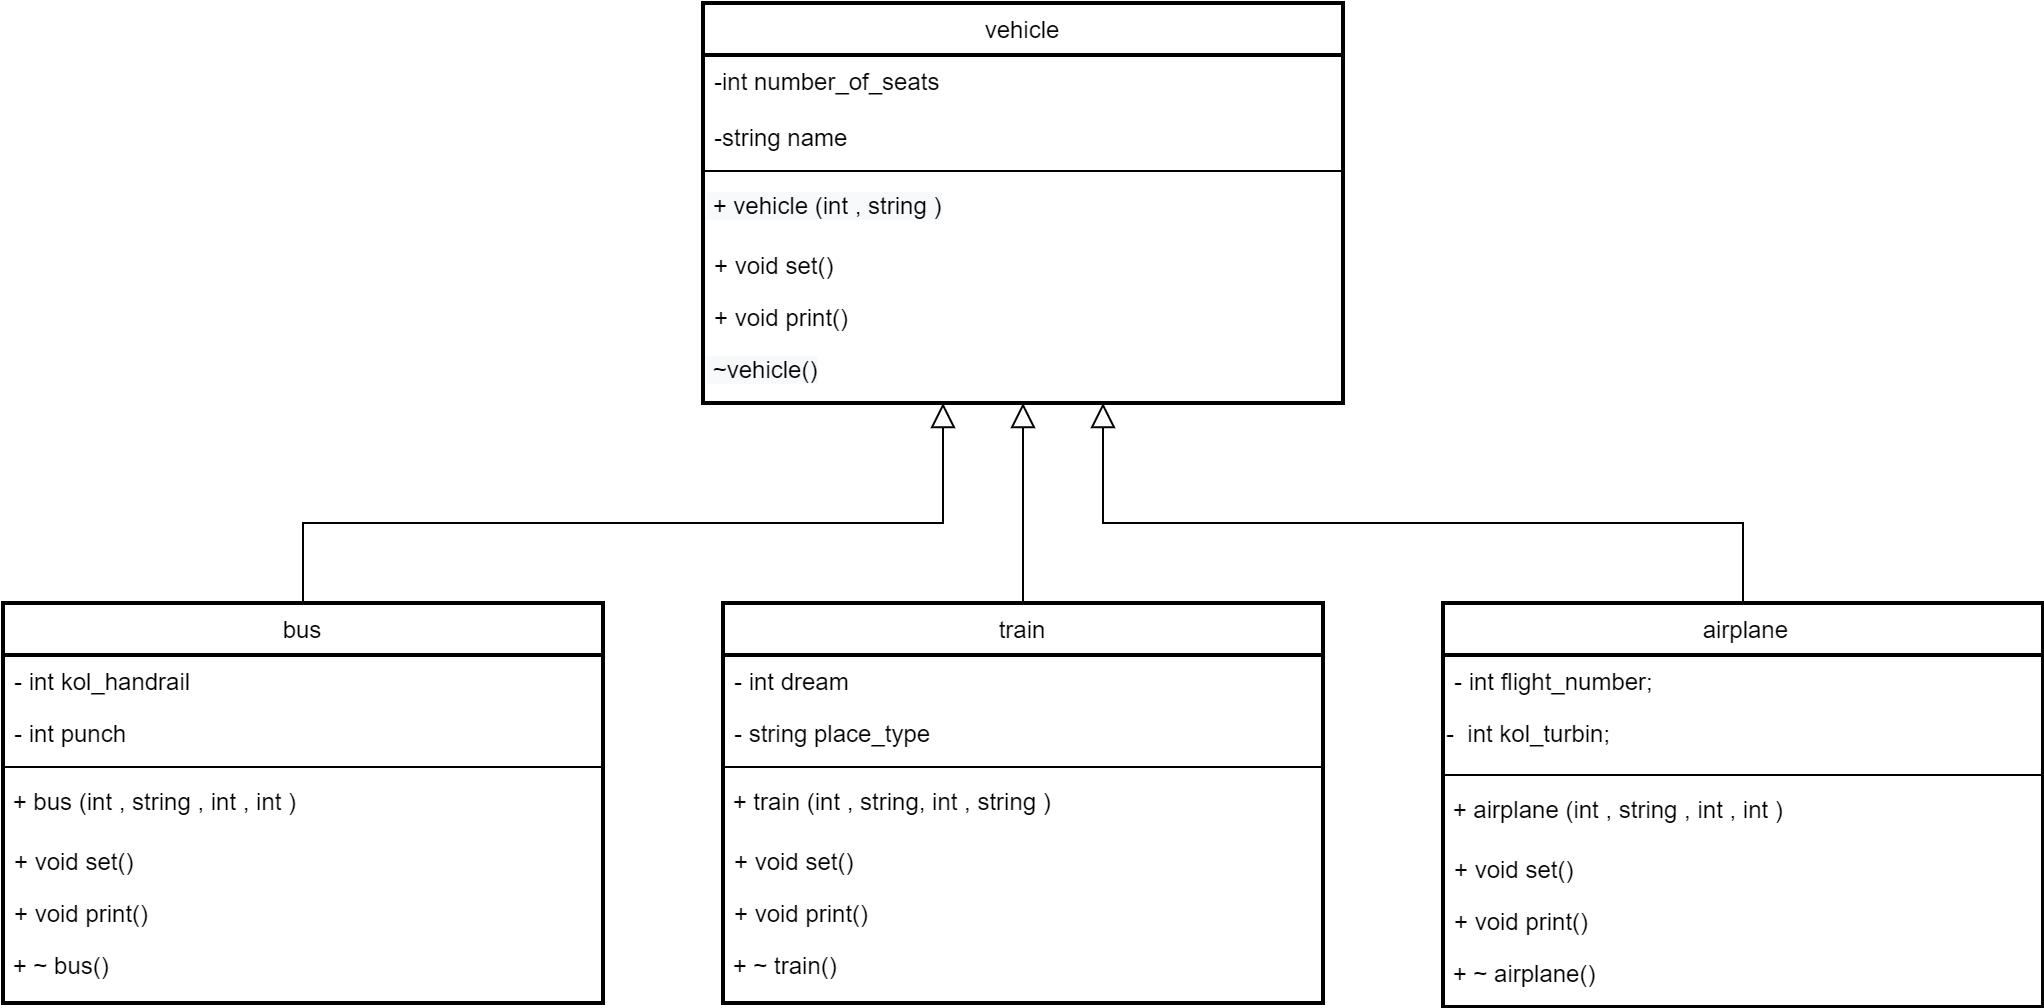

The diagram above was exported from draw.io. Its source (the exported page's mxGraphModel, read from the mxfile embedded in the PNG):
<mxGraphModel dx="1125" dy="734" grid="1" gridSize="10" guides="1" tooltips="1" connect="1" arrows="1" fold="1" page="1" pageScale="1" pageWidth="827" pageHeight="1169" background="#ffffff" math="0" shadow="0">
  <root>
    <mxCell id="WIyWlLk6GJQsqaUBKTNV-0" />
    <mxCell id="WIyWlLk6GJQsqaUBKTNV-1" parent="WIyWlLk6GJQsqaUBKTNV-0" />
    <mxCell id="wTo7kwi5W2qt-DyjJthZ-0" value="vehicle" style="swimlane;fontStyle=0;align=center;verticalAlign=top;childLayout=stackLayout;horizontal=1;startSize=26;horizontalStack=0;resizeParent=1;resizeLast=0;collapsible=1;marginBottom=0;rounded=0;shadow=0;strokeWidth=2;" vertex="1" parent="WIyWlLk6GJQsqaUBKTNV-1">
      <mxGeometry x="480" y="100" width="320" height="200" as="geometry">
        <mxRectangle x="230" y="140" width="160" height="26" as="alternateBounds" />
      </mxGeometry>
    </mxCell>
    <mxCell id="wTo7kwi5W2qt-DyjJthZ-1" value="-int number_of_seats&#10;&#10;-string name&#10;" style="text;align=left;verticalAlign=top;spacingLeft=4;spacingRight=4;overflow=hidden;rotatable=0;points=[[0,0.5],[1,0.5]];portConstraint=eastwest;" vertex="1" parent="wTo7kwi5W2qt-DyjJthZ-0">
      <mxGeometry y="26" width="320" height="54" as="geometry" />
    </mxCell>
    <mxCell id="wTo7kwi5W2qt-DyjJthZ-2" value="" style="line;html=1;strokeWidth=1;align=left;verticalAlign=middle;spacingTop=-1;spacingLeft=3;spacingRight=3;rotatable=0;labelPosition=right;points=[];portConstraint=eastwest;" vertex="1" parent="wTo7kwi5W2qt-DyjJthZ-0">
      <mxGeometry y="80" width="320" height="8" as="geometry" />
    </mxCell>
    <mxCell id="wTo7kwi5W2qt-DyjJthZ-31" value="&lt;span style=&quot;color: rgb(0, 0, 0); font-family: Helvetica; font-size: 12px; font-variant-ligatures: normal; font-variant-caps: normal; font-weight: 400; letter-spacing: normal; orphans: 2; text-align: center; text-indent: 0px; text-transform: none; widows: 2; word-spacing: 0px; -webkit-text-stroke-width: 0px; background-color: rgb(248, 249, 250); text-decoration-thickness: initial; text-decoration-style: initial; text-decoration-color: initial; float: none; display: inline !important;&quot;&gt;&amp;nbsp;+ vehicle (int , string )&lt;/span&gt;" style="text;whiteSpace=wrap;html=1;" vertex="1" parent="wTo7kwi5W2qt-DyjJthZ-0">
      <mxGeometry y="88" width="320" height="30" as="geometry" />
    </mxCell>
    <mxCell id="wTo7kwi5W2qt-DyjJthZ-3" value="+ void set()" style="text;align=left;verticalAlign=top;spacingLeft=4;spacingRight=4;overflow=hidden;rotatable=0;points=[[0,0.5],[1,0.5]];portConstraint=eastwest;" vertex="1" parent="wTo7kwi5W2qt-DyjJthZ-0">
      <mxGeometry y="118" width="320" height="26" as="geometry" />
    </mxCell>
    <mxCell id="wTo7kwi5W2qt-DyjJthZ-4" value="+ void print()" style="text;align=left;verticalAlign=top;spacingLeft=4;spacingRight=4;overflow=hidden;rotatable=0;points=[[0,0.5],[1,0.5]];portConstraint=eastwest;" vertex="1" parent="wTo7kwi5W2qt-DyjJthZ-0">
      <mxGeometry y="144" width="320" height="26" as="geometry" />
    </mxCell>
    <mxCell id="wTo7kwi5W2qt-DyjJthZ-33" value="&lt;span style=&quot;color: rgb(0, 0, 0); font-family: Helvetica; font-size: 12px; font-style: normal; font-variant-ligatures: normal; font-variant-caps: normal; font-weight: 400; letter-spacing: normal; orphans: 2; text-align: center; text-indent: 0px; text-transform: none; widows: 2; word-spacing: 0px; -webkit-text-stroke-width: 0px; background-color: rgb(248, 249, 250); text-decoration-thickness: initial; text-decoration-style: initial; text-decoration-color: initial; float: none; display: inline !important;&quot;&gt;&amp;nbsp;~vehicle()&lt;/span&gt;" style="text;whiteSpace=wrap;html=1;" vertex="1" parent="wTo7kwi5W2qt-DyjJthZ-0">
      <mxGeometry y="170" width="320" height="30" as="geometry" />
    </mxCell>
    <mxCell id="wTo7kwi5W2qt-DyjJthZ-5" value="bus" style="swimlane;fontStyle=0;align=center;verticalAlign=top;childLayout=stackLayout;horizontal=1;startSize=26;horizontalStack=0;resizeParent=1;resizeLast=0;collapsible=1;marginBottom=0;rounded=0;shadow=0;strokeWidth=2;perimeterSpacing=0;" vertex="1" parent="WIyWlLk6GJQsqaUBKTNV-1">
      <mxGeometry x="130" y="400" width="300" height="200" as="geometry">
        <mxRectangle x="130" y="380" width="160" height="26" as="alternateBounds" />
      </mxGeometry>
    </mxCell>
    <mxCell id="wTo7kwi5W2qt-DyjJthZ-6" value="- int kol_handrail" style="text;align=left;verticalAlign=top;spacingLeft=4;spacingRight=4;overflow=hidden;rotatable=0;points=[[0,0.5],[1,0.5]];portConstraint=eastwest;" vertex="1" parent="wTo7kwi5W2qt-DyjJthZ-5">
      <mxGeometry y="26" width="300" height="26" as="geometry" />
    </mxCell>
    <mxCell id="wTo7kwi5W2qt-DyjJthZ-7" value="- int punch" style="text;align=left;verticalAlign=top;spacingLeft=4;spacingRight=4;overflow=hidden;rotatable=0;points=[[0,0.5],[1,0.5]];portConstraint=eastwest;" vertex="1" parent="wTo7kwi5W2qt-DyjJthZ-5">
      <mxGeometry y="52" width="300" height="26" as="geometry" />
    </mxCell>
    <mxCell id="wTo7kwi5W2qt-DyjJthZ-8" value="" style="line;html=1;strokeWidth=1;align=left;verticalAlign=middle;spacingTop=-1;spacingLeft=3;spacingRight=3;rotatable=0;labelPosition=right;points=[];portConstraint=eastwest;" vertex="1" parent="wTo7kwi5W2qt-DyjJthZ-5">
      <mxGeometry y="78" width="300" height="8" as="geometry" />
    </mxCell>
    <mxCell id="wTo7kwi5W2qt-DyjJthZ-29" value="&amp;nbsp;+ bus (int , string , int , int )" style="text;whiteSpace=wrap;html=1;" vertex="1" parent="wTo7kwi5W2qt-DyjJthZ-5">
      <mxGeometry y="86" width="300" height="30" as="geometry" />
    </mxCell>
    <mxCell id="wTo7kwi5W2qt-DyjJthZ-9" value="+ void set()" style="text;align=left;verticalAlign=top;spacingLeft=4;spacingRight=4;overflow=hidden;rotatable=0;points=[[0,0.5],[1,0.5]];portConstraint=eastwest;" vertex="1" parent="wTo7kwi5W2qt-DyjJthZ-5">
      <mxGeometry y="116" width="300" height="26" as="geometry" />
    </mxCell>
    <mxCell id="wTo7kwi5W2qt-DyjJthZ-10" value="+ void print()" style="text;align=left;verticalAlign=top;spacingLeft=4;spacingRight=4;overflow=hidden;rotatable=0;points=[[0,0.5],[1,0.5]];portConstraint=eastwest;" vertex="1" parent="wTo7kwi5W2qt-DyjJthZ-5">
      <mxGeometry y="142" width="300" height="26" as="geometry" />
    </mxCell>
    <mxCell id="wTo7kwi5W2qt-DyjJthZ-25" value="&amp;nbsp;+ ~ bus()" style="text;whiteSpace=wrap;html=1;" vertex="1" parent="wTo7kwi5W2qt-DyjJthZ-5">
      <mxGeometry y="168" width="300" height="30" as="geometry" />
    </mxCell>
    <mxCell id="wTo7kwi5W2qt-DyjJthZ-11" value="" style="endArrow=block;endSize=10;endFill=0;shadow=0;strokeWidth=1;rounded=0;edgeStyle=elbowEdgeStyle;elbow=vertical;" edge="1" parent="WIyWlLk6GJQsqaUBKTNV-1" source="wTo7kwi5W2qt-DyjJthZ-5">
      <mxGeometry width="160" relative="1" as="geometry">
        <mxPoint x="360" y="263" as="sourcePoint" />
        <mxPoint x="600" y="300" as="targetPoint" />
        <Array as="points">
          <mxPoint x="440" y="360" />
          <mxPoint x="560" y="380" />
          <mxPoint x="490" y="380" />
          <mxPoint x="470" y="380" />
          <mxPoint x="500" y="360" />
          <mxPoint x="510" y="370" />
          <mxPoint x="500" y="330" />
          <mxPoint x="480" y="340" />
          <mxPoint x="400" y="350" />
        </Array>
      </mxGeometry>
    </mxCell>
    <mxCell id="wTo7kwi5W2qt-DyjJthZ-12" value=" airplane" style="swimlane;fontStyle=0;align=center;verticalAlign=top;childLayout=stackLayout;horizontal=1;startSize=26;horizontalStack=0;resizeParent=1;resizeLast=0;collapsible=1;marginBottom=0;rounded=0;shadow=0;strokeWidth=2;perimeterSpacing=0;glass=0;labelBackgroundColor=none;labelBorderColor=none;" vertex="1" parent="WIyWlLk6GJQsqaUBKTNV-1">
      <mxGeometry x="850" y="400" width="300" height="202" as="geometry">
        <mxRectangle x="340" y="380" width="170" height="26" as="alternateBounds" />
      </mxGeometry>
    </mxCell>
    <mxCell id="wTo7kwi5W2qt-DyjJthZ-13" value="- int flight_number;" style="text;align=left;verticalAlign=top;spacingLeft=4;spacingRight=4;overflow=hidden;rotatable=0;points=[[0,0.5],[1,0.5]];portConstraint=eastwest;rounded=0;shadow=0;html=0;" vertex="1" parent="wTo7kwi5W2qt-DyjJthZ-12">
      <mxGeometry y="26" width="300" height="26" as="geometry" />
    </mxCell>
    <mxCell id="wTo7kwi5W2qt-DyjJthZ-32" value="-&amp;nbsp; int kol_turbin;" style="text;whiteSpace=wrap;html=1;" vertex="1" parent="wTo7kwi5W2qt-DyjJthZ-12">
      <mxGeometry y="52" width="300" height="30" as="geometry" />
    </mxCell>
    <mxCell id="wTo7kwi5W2qt-DyjJthZ-14" value="" style="line;html=1;strokeWidth=1;align=left;verticalAlign=middle;spacingTop=-1;spacingLeft=3;spacingRight=3;rotatable=0;labelPosition=right;points=[];portConstraint=eastwest;" vertex="1" parent="wTo7kwi5W2qt-DyjJthZ-12">
      <mxGeometry y="82" width="300" height="8" as="geometry" />
    </mxCell>
    <mxCell id="wTo7kwi5W2qt-DyjJthZ-30" value="&amp;nbsp;+ airplane (int , string , int , int )" style="text;whiteSpace=wrap;html=1;" vertex="1" parent="wTo7kwi5W2qt-DyjJthZ-12">
      <mxGeometry y="90" width="300" height="30" as="geometry" />
    </mxCell>
    <mxCell id="wTo7kwi5W2qt-DyjJthZ-15" value="+ void set()" style="text;align=left;verticalAlign=top;spacingLeft=4;spacingRight=4;overflow=hidden;rotatable=0;points=[[0,0.5],[1,0.5]];portConstraint=eastwest;" vertex="1" parent="wTo7kwi5W2qt-DyjJthZ-12">
      <mxGeometry y="120" width="300" height="26" as="geometry" />
    </mxCell>
    <mxCell id="wTo7kwi5W2qt-DyjJthZ-16" value="+ void print()" style="text;align=left;verticalAlign=top;spacingLeft=4;spacingRight=4;overflow=hidden;rotatable=0;points=[[0,0.5],[1,0.5]];portConstraint=eastwest;" vertex="1" parent="wTo7kwi5W2qt-DyjJthZ-12">
      <mxGeometry y="146" width="300" height="26" as="geometry" />
    </mxCell>
    <mxCell id="wTo7kwi5W2qt-DyjJthZ-26" value="&amp;nbsp;+ ~ airplane()" style="text;whiteSpace=wrap;html=1;" vertex="1" parent="wTo7kwi5W2qt-DyjJthZ-12">
      <mxGeometry y="172" width="300" height="30" as="geometry" />
    </mxCell>
    <mxCell id="wTo7kwi5W2qt-DyjJthZ-17" value="" style="endArrow=block;endSize=10;endFill=0;shadow=0;strokeWidth=1;rounded=0;edgeStyle=elbowEdgeStyle;elbow=vertical;exitX=0.5;exitY=0;exitDx=0;exitDy=0;" edge="1" parent="WIyWlLk6GJQsqaUBKTNV-1" source="wTo7kwi5W2qt-DyjJthZ-12">
      <mxGeometry width="160" relative="1" as="geometry">
        <mxPoint x="510" y="420" as="sourcePoint" />
        <mxPoint x="680" y="300" as="targetPoint" />
        <Array as="points">
          <mxPoint x="840" y="360" />
          <mxPoint x="720" y="380" />
          <mxPoint x="640" y="380" />
          <mxPoint x="760" y="380" />
          <mxPoint x="610" y="370" />
          <mxPoint x="620" y="340" />
          <mxPoint x="530" y="360" />
          <mxPoint x="720" y="380" />
          <mxPoint x="830" y="460" />
          <mxPoint x="510" y="360" />
        </Array>
      </mxGeometry>
    </mxCell>
    <mxCell id="wTo7kwi5W2qt-DyjJthZ-18" value="train" style="swimlane;fontStyle=0;align=center;verticalAlign=top;childLayout=stackLayout;horizontal=1;startSize=26;horizontalStack=0;resizeParent=1;resizeLast=0;collapsible=1;marginBottom=0;rounded=0;shadow=0;strokeWidth=2;perimeterSpacing=0;" vertex="1" parent="WIyWlLk6GJQsqaUBKTNV-1">
      <mxGeometry x="490" y="400" width="300" height="200" as="geometry">
        <mxRectangle x="340" y="380" width="170" height="26" as="alternateBounds" />
      </mxGeometry>
    </mxCell>
    <mxCell id="wTo7kwi5W2qt-DyjJthZ-19" value="- int dream" style="text;align=left;verticalAlign=top;spacingLeft=4;spacingRight=4;overflow=hidden;rotatable=0;points=[[0,0.5],[1,0.5]];portConstraint=eastwest;" vertex="1" parent="wTo7kwi5W2qt-DyjJthZ-18">
      <mxGeometry y="26" width="300" height="26" as="geometry" />
    </mxCell>
    <mxCell id="wTo7kwi5W2qt-DyjJthZ-20" value="-&#09;string place_type" style="text;align=left;verticalAlign=top;spacingLeft=4;spacingRight=4;overflow=hidden;rotatable=0;points=[[0,0.5],[1,0.5]];portConstraint=eastwest;" vertex="1" parent="wTo7kwi5W2qt-DyjJthZ-18">
      <mxGeometry y="52" width="300" height="26" as="geometry" />
    </mxCell>
    <mxCell id="wTo7kwi5W2qt-DyjJthZ-21" value="" style="line;html=1;strokeWidth=1;align=left;verticalAlign=middle;spacingTop=-1;spacingLeft=3;spacingRight=3;rotatable=0;labelPosition=right;points=[];portConstraint=eastwest;" vertex="1" parent="wTo7kwi5W2qt-DyjJthZ-18">
      <mxGeometry y="78" width="300" height="8" as="geometry" />
    </mxCell>
    <mxCell id="wTo7kwi5W2qt-DyjJthZ-28" value="&amp;nbsp;+ train (int , string, int ,&amp;nbsp;string )" style="text;whiteSpace=wrap;html=1;" vertex="1" parent="wTo7kwi5W2qt-DyjJthZ-18">
      <mxGeometry y="86" width="300" height="30" as="geometry" />
    </mxCell>
    <mxCell id="wTo7kwi5W2qt-DyjJthZ-22" value="+ void set()" style="text;align=left;verticalAlign=top;spacingLeft=4;spacingRight=4;overflow=hidden;rotatable=0;points=[[0,0.5],[1,0.5]];portConstraint=eastwest;" vertex="1" parent="wTo7kwi5W2qt-DyjJthZ-18">
      <mxGeometry y="116" width="300" height="26" as="geometry" />
    </mxCell>
    <mxCell id="wTo7kwi5W2qt-DyjJthZ-23" value="+ void print()" style="text;align=left;verticalAlign=top;spacingLeft=4;spacingRight=4;overflow=hidden;rotatable=0;points=[[0,0.5],[1,0.5]];portConstraint=eastwest;" vertex="1" parent="wTo7kwi5W2qt-DyjJthZ-18">
      <mxGeometry y="142" width="300" height="26" as="geometry" />
    </mxCell>
    <mxCell id="wTo7kwi5W2qt-DyjJthZ-27" value="&amp;nbsp;+ ~ train()" style="text;whiteSpace=wrap;html=1;" vertex="1" parent="wTo7kwi5W2qt-DyjJthZ-18">
      <mxGeometry y="168" width="300" height="30" as="geometry" />
    </mxCell>
    <mxCell id="wTo7kwi5W2qt-DyjJthZ-24" value="" style="endArrow=block;endSize=10;endFill=0;shadow=0;strokeWidth=1;rounded=0;edgeStyle=elbowEdgeStyle;elbow=vertical;exitX=0.5;exitY=0;exitDx=0;exitDy=0;" edge="1" parent="WIyWlLk6GJQsqaUBKTNV-1" source="wTo7kwi5W2qt-DyjJthZ-18">
      <mxGeometry width="160" relative="1" as="geometry">
        <mxPoint x="1160" y="420" as="sourcePoint" />
        <mxPoint x="640" y="300" as="targetPoint" />
        <Array as="points">
          <mxPoint x="550" y="340" />
          <mxPoint x="620" y="380" />
          <mxPoint x="630" y="350" />
          <mxPoint x="540" y="370" />
          <mxPoint x="730" y="390" />
          <mxPoint x="840" y="470" />
          <mxPoint x="520" y="370" />
        </Array>
      </mxGeometry>
    </mxCell>
  </root>
</mxGraphModel>